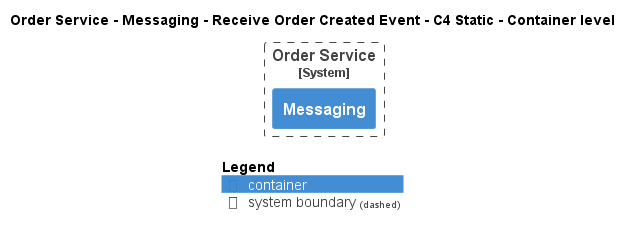

The diagram above was rendered by PlantUML. Its source (embedded in the PNG):
@startuml
!pragma layout smetana
!include ..\..\..\..\..\..\.c4s\C4_Container.puml

AddElementTag("state:new", $bgColor=green, $fontColor=#ffffff, $borderColor=green, $shadowing="False")
AddElementTag("state:changed", $bgColor=orange, $fontColor=#ffffff, $borderColor=orange, $shadowing="False")
AddElementTag("state:removed", $bgColor=red, $fontColor=#ffffff, $borderColor=red, $shadowing="False")

AddRelTag("state:new", $textColor=green, $lineColor=green)
AddRelTag("state:changed", $textColor=orange, $lineColor=orange)
AddRelTag("state:removed", $textColor=red, $lineColor=red)

SHOW_PERSON_PORTRAIT()
LAYOUT_TOP_DOWN()

skinparam linetype polyline

title Order Service - Messaging - Receive Order Created Event - C4 Static - Container level


System_Boundary(ECommercePlatform.SoftwareSystems.OrderService, "Order Service") {
    Container(ECommercePlatform.SoftwareSystems.OrderService.Containers.Messaging, "Messaging", "", "")
}



SHOW_LEGEND()
@enduml